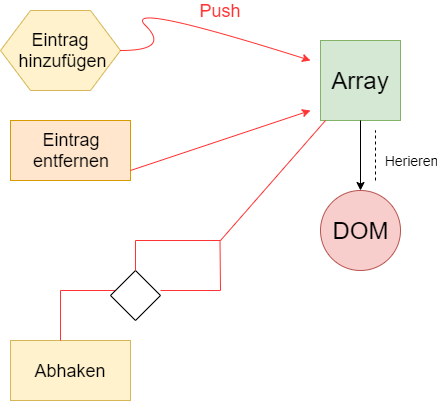

The diagram above was exported from draw.io. Its source (the exported page's mxGraphModel, read from the mxfile embedded in the PNG):
<mxGraphModel dx="868" dy="450" grid="1" gridSize="10" guides="1" tooltips="1" connect="1" arrows="1" fold="1" page="1" pageScale="1" pageWidth="850" pageHeight="1100" math="0" shadow="0">
  <root>
    <mxCell id="0" />
    <mxCell id="1" parent="0" />
    <mxCell id="e-xCdTHtVp_gGEWZTq0s-1" value="&lt;font style=&quot;font-size: 24px&quot;&gt;Array&lt;/font&gt;" style="whiteSpace=wrap;html=1;aspect=fixed;fillColor=#d5e8d4;strokeColor=#82b366;" parent="1" vertex="1">
      <mxGeometry x="350" y="70" width="80" height="80" as="geometry" />
    </mxCell>
    <mxCell id="e-xCdTHtVp_gGEWZTq0s-2" value="" style="endArrow=classic;html=1;exitX=0.5;exitY=1;exitDx=0;exitDy=0;" parent="1" source="e-xCdTHtVp_gGEWZTq0s-1" edge="1">
      <mxGeometry width="50" height="50" relative="1" as="geometry">
        <mxPoint x="350" y="220" as="sourcePoint" />
        <mxPoint x="390" y="220" as="targetPoint" />
      </mxGeometry>
    </mxCell>
    <mxCell id="e-xCdTHtVp_gGEWZTq0s-3" value="&lt;font style=&quot;font-size: 24px&quot;&gt;DOM&lt;/font&gt;" style="ellipse;whiteSpace=wrap;html=1;aspect=fixed;fillColor=#f8cecc;strokeColor=#b85450;" parent="1" vertex="1">
      <mxGeometry x="350" y="220" width="80" height="80" as="geometry" />
    </mxCell>
    <mxCell id="e-xCdTHtVp_gGEWZTq0s-4" value="" style="endArrow=none;dashed=1;html=1;" parent="1" edge="1">
      <mxGeometry width="50" height="50" relative="1" as="geometry">
        <mxPoint x="405" y="210" as="sourcePoint" />
        <mxPoint x="405" y="160" as="targetPoint" />
      </mxGeometry>
    </mxCell>
    <mxCell id="e-xCdTHtVp_gGEWZTq0s-7" value="&lt;font style=&quot;font-size: 18px&quot;&gt;Eintrag&lt;br&gt;&amp;nbsp;hinzufügen&lt;/font&gt;" style="shape=hexagon;perimeter=hexagonPerimeter2;whiteSpace=wrap;html=1;fillColor=#fff2cc;strokeColor=#d6b656;" parent="1" vertex="1">
      <mxGeometry x="30" y="40" width="120" height="80" as="geometry" />
    </mxCell>
    <mxCell id="e-xCdTHtVp_gGEWZTq0s-8" value="" style="curved=1;endArrow=classic;html=1;strokeColor=#FF3333;" parent="1" edge="1">
      <mxGeometry width="50" height="50" relative="1" as="geometry">
        <mxPoint x="150" y="80" as="sourcePoint" />
        <mxPoint x="340" y="90" as="targetPoint" />
        <Array as="points">
          <mxPoint x="200" y="80" />
          <mxPoint x="150" y="30" />
        </Array>
      </mxGeometry>
    </mxCell>
    <mxCell id="e-xCdTHtVp_gGEWZTq0s-9" value="&lt;font style=&quot;font-size: 18px&quot; color=&quot;#ff3333&quot;&gt;Push&lt;/font&gt;" style="text;html=1;strokeColor=none;fillColor=none;align=center;verticalAlign=middle;whiteSpace=wrap;rounded=0;" parent="1" vertex="1">
      <mxGeometry x="230" y="30" width="40" height="20" as="geometry" />
    </mxCell>
    <mxCell id="e-xCdTHtVp_gGEWZTq0s-11" value="&lt;font style=&quot;font-size: 14px&quot;&gt;Herieren&lt;/font&gt;" style="text;html=1;strokeColor=none;fillColor=none;align=center;verticalAlign=middle;whiteSpace=wrap;rounded=0;" parent="1" vertex="1">
      <mxGeometry x="420" y="180" width="40" height="20" as="geometry" />
    </mxCell>
    <mxCell id="e-xCdTHtVp_gGEWZTq0s-12" value="&lt;font style=&quot;font-size: 18px&quot;&gt;Eintrag&lt;br&gt;entfernen&lt;/font&gt;" style="rounded=0;whiteSpace=wrap;html=1;fillColor=#ffe6cc;strokeColor=#d79b00;" parent="1" vertex="1">
      <mxGeometry x="40" y="150" width="120" height="60" as="geometry" />
    </mxCell>
    <mxCell id="e-xCdTHtVp_gGEWZTq0s-13" value="" style="endArrow=classic;html=1;strokeColor=#FF3333;" parent="1" edge="1">
      <mxGeometry width="50" height="50" relative="1" as="geometry">
        <mxPoint x="160" y="200" as="sourcePoint" />
        <mxPoint x="340" y="140" as="targetPoint" />
      </mxGeometry>
    </mxCell>
    <mxCell id="e-xCdTHtVp_gGEWZTq0s-16" value="&lt;font style=&quot;font-size: 18px&quot;&gt;Abhaken&lt;/font&gt;" style="rounded=0;whiteSpace=wrap;html=1;fillColor=#fff2cc;strokeColor=#d6b656;" parent="1" vertex="1">
      <mxGeometry x="40" y="370" width="120" height="60" as="geometry" />
    </mxCell>
    <mxCell id="e-xCdTHtVp_gGEWZTq0s-17" value="" style="endArrow=none;html=1;strokeColor=#FF3333;" parent="1" edge="1">
      <mxGeometry width="50" height="50" relative="1" as="geometry">
        <mxPoint x="90" y="370" as="sourcePoint" />
        <mxPoint x="90" y="320" as="targetPoint" />
      </mxGeometry>
    </mxCell>
    <mxCell id="e-xCdTHtVp_gGEWZTq0s-19" value="" style="endArrow=none;html=1;strokeColor=#FF3333;" parent="1" edge="1">
      <mxGeometry width="50" height="50" relative="1" as="geometry">
        <mxPoint x="90" y="320" as="sourcePoint" />
        <mxPoint x="150" y="320" as="targetPoint" />
      </mxGeometry>
    </mxCell>
    <mxCell id="e-xCdTHtVp_gGEWZTq0s-21" value="" style="rhombus;whiteSpace=wrap;html=1;" parent="1" vertex="1">
      <mxGeometry x="140" y="300" width="50" height="50" as="geometry" />
    </mxCell>
    <mxCell id="e-xCdTHtVp_gGEWZTq0s-22" value="" style="endArrow=none;html=1;strokeColor=#FF3333;" parent="1" edge="1">
      <mxGeometry width="50" height="50" relative="1" as="geometry">
        <mxPoint x="165" y="300" as="sourcePoint" />
        <mxPoint x="165" y="270" as="targetPoint" />
      </mxGeometry>
    </mxCell>
    <mxCell id="e-xCdTHtVp_gGEWZTq0s-23" value="" style="endArrow=none;html=1;strokeColor=#FF3333;" parent="1" edge="1">
      <mxGeometry width="50" height="50" relative="1" as="geometry">
        <mxPoint x="165" y="270" as="sourcePoint" />
        <mxPoint x="250" y="270" as="targetPoint" />
      </mxGeometry>
    </mxCell>
    <mxCell id="e-xCdTHtVp_gGEWZTq0s-24" value="" style="endArrow=none;html=1;strokeColor=#FF3333;" parent="1" edge="1">
      <mxGeometry width="50" height="50" relative="1" as="geometry">
        <mxPoint x="250" y="320" as="sourcePoint" />
        <mxPoint x="249.5" y="270" as="targetPoint" />
      </mxGeometry>
    </mxCell>
    <mxCell id="e-xCdTHtVp_gGEWZTq0s-25" value="" style="endArrow=none;html=1;strokeColor=#FF3333;" parent="1" edge="1">
      <mxGeometry width="50" height="50" relative="1" as="geometry">
        <mxPoint x="190" y="320" as="sourcePoint" />
        <mxPoint x="250" y="320" as="targetPoint" />
      </mxGeometry>
    </mxCell>
    <mxCell id="e-xCdTHtVp_gGEWZTq0s-26" value="" style="endArrow=none;html=1;strokeColor=#FF3333;" parent="1" target="e-xCdTHtVp_gGEWZTq0s-1" edge="1">
      <mxGeometry width="50" height="50" relative="1" as="geometry">
        <mxPoint x="250" y="270" as="sourcePoint" />
        <mxPoint x="300" y="220" as="targetPoint" />
      </mxGeometry>
    </mxCell>
  </root>
</mxGraphModel>